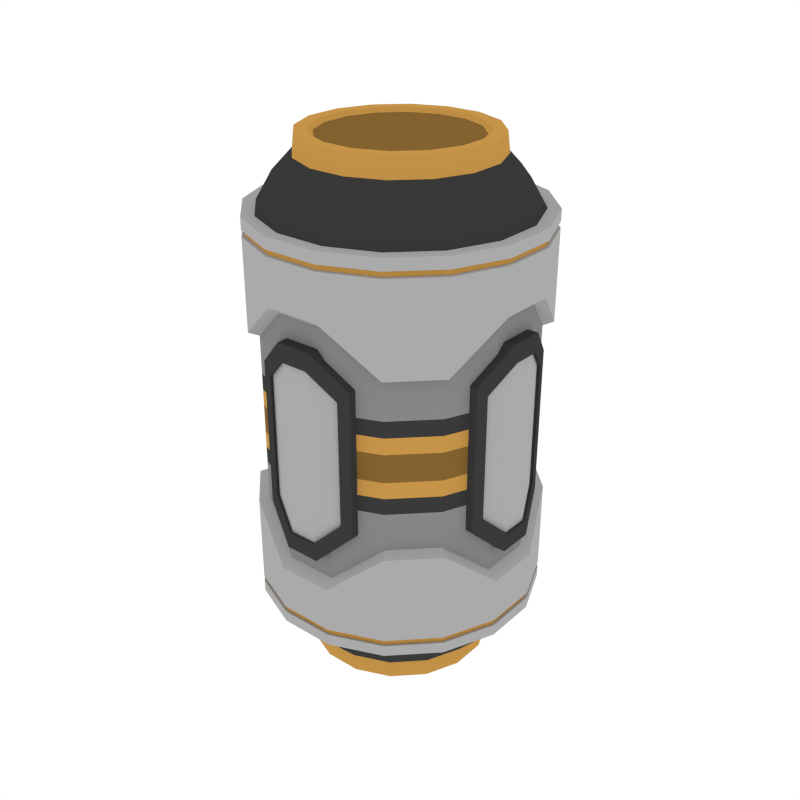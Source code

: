 # Source: Props_Capsule.blend  (saved by Blender 2.79.0; exported with 4.5.12 LTS)
import bpy
from mathutils import Matrix  # noqa: F401  (used for matrix-valued properties, if any)

bpy.ops.wm.read_factory_settings(use_empty=True)
scene = bpy.context.scene
scene.name = 'Scene'

# ---- collections
col_collection_1 = bpy.data.collections.new('Collection 1'); scene.collection.children.link(col_collection_1)

# ---- materials (node trees are filled in below, after node groups)
mat_main = bpy.data.materials.new('Main')
mat_main.alpha_threshold = 0.0
mat_main.diffuse_color = (0.402, 0.402, 0.402, 1.0)
mat_main.roughness = 0.5
mat_accent = bpy.data.materials.new('Accent')
mat_accent.alpha_threshold = 0.0
mat_accent.diffuse_color = (0.5596, 0.2977, 0.06679, 1.0)
mat_accent.roughness = 0.5
mat_darkgrey = bpy.data.materials.new('DarkGrey')
mat_darkgrey.alpha_threshold = 0.0
mat_darkgrey.diffuse_color = (0.2395, 0.2395, 0.2395, 1.0)
mat_darkgrey.roughness = 0.5
mat_black = bpy.data.materials.new('Black')
mat_black.alpha_threshold = 0.0
mat_black.diffuse_color = (0.04203, 0.04203, 0.04203, 1.0)
mat_black.roughness = 0.5
mat_darkaccent = bpy.data.materials.new('DarkAccent')
mat_darkaccent.alpha_threshold = 0.0
mat_darkaccent.diffuse_color = (0.2266, 0.1234, 0.03015, 1.0)
mat_darkaccent.roughness = 0.5

# ---- node groups
ng_auto_smooth = bpy.data.node_groups.new('Auto Smooth', 'GeometryNodeTree')
_s = ng_auto_smooth.interface.new_socket(name='Geometry', in_out='OUTPUT', socket_type='NodeSocketGeometry')
_s = ng_auto_smooth.interface.new_socket(name='Geometry', in_out='INPUT', socket_type='NodeSocketGeometry')
_s = ng_auto_smooth.interface.new_socket(name='Angle', in_out='INPUT', socket_type='NodeSocketFloat')
_s.subtype = 'ANGLE'
_s.min_value = 0.0
_s.max_value = 3.142
ng_auto_smooth.is_modifier = True
_N = ng_auto_smooth.nodes; _L = ng_auto_smooth.links
n0 = _N.new('NodeGroupOutput'); n0.name = 'Group Output'; n0.location = (480, -100)
n1 = _N.new('NodeGroupInput'); n1.name = 'Group Input'; n1.location = (-420, -300)
n2 = _N.new('NodeGroupInput'); n2.name = 'Group Input.001'; n2.location = (-60, -100)
n3 = _N.new('GeometryNodeSetShadeSmooth'); n3.name = 'Set Shade Smooth'; n3.location = (120, -100)
n3.domain = 'EDGE'
n4 = _N.new('GeometryNodeSetShadeSmooth'); n4.name = 'Set Shade Smooth.001'; n4.location = (300, -100)
n5 = _N.new('GeometryNodeInputMeshEdgeAngle'); n5.name = 'Edge Angle'; n5.location = (-420, -220)
n6 = _N.new('GeometryNodeInputEdgeSmooth'); n6.name = 'Is Edge Smooth'; n6.location = (-60, -160)
n7 = _N.new('GeometryNodeInputShadeSmooth'); n7.name = 'Is Face Smooth'; n7.location = (-240, -340)
n8 = _N.new('FunctionNodeBooleanMath'); n8.name = 'Boolean Math'; n8.location = (-60, -220)
n9 = _N.new('FunctionNodeCompare'); n9.name = 'Compare'; n9.location = (-240, -180)
n9.operation = 'LESS_EQUAL'
_L.new(n5.outputs[0], n9.inputs[0])
_L.new(n4.outputs[0], n0.inputs[0])
_L.new(n1.outputs[1], n9.inputs[1])
_L.new(n9.outputs[0], n8.inputs[0])
_L.new(n7.outputs[0], n8.inputs[1])
_L.new(n2.outputs[0], n3.inputs[0])
_L.new(n6.outputs[0], n3.inputs[1])
_L.new(n3.outputs[0], n4.inputs[0])
_L.new(n8.outputs[0], n3.inputs[2])
n0.is_active_output = True

# ---- material node trees

# ---- world
world_world = bpy.data.worlds.new('World'); scene.world = world_world
world_world.color = (1.0, 1.0, 1.0)
world_world.use_sun_shadow = False
world_world.sun_shadow_jitter_overblur = 0.0
world_world.cycles.sampling_method = 'NONE'
world_world.cycles.sample_map_resolution = 256

# ---- meshes
me_cylinder_014 = bpy.data.meshes.new('Cylinder.014')
me_cylinder_014.from_pydata([(0.364, 0.2432, 1.41), (0.4293, 0.0854, 1.41), (0.4293, -0.0854, 1.41), (0.364, -0.2432, 1.41), (0.364, 0.2432, 1.08), (0.4293, 0.0854, 1.217), (0.4293, -0.0854, 1.217), (0.364, -0.2432, 1.08), (0.3373, 0.2254, 1.067), (0.3979, 0.07914, 1.194), (0.3979, -0.07914, 1.194), (0.3373, -0.2254, 1.067), (0.3448, 0.06859, 1.494), (0.3467, 0.1553, 1.031), (0.3884, 0.05453, 1.129), (0.3884, -0.05453, 1.129), (0.3467, -0.1553, 1.031), (0.3903, 0.1553, 1.031), (0.4321, 0.05453, 1.129), (0.4321, -0.05453, 1.129), (0.3912, 0.123, 0.9978), (0.3903, -0.1553, 1.031), (0.4016, 0.123, 0.9978), (0.4347, 0.04318, 1.075), (0.4347, -0.04318, 1.075), (0.4016, -0.123, 0.9978), (0.4242, 0.04318, 1.075), (0.4242, -0.04318, 1.075), (0.3912, -0.123, 0.9978), (0.3923, 0.07802, 1.41), (0.3325, 0.2222, 1.41), (0.3923, -0.07802, 1.41), (0.3325, -0.2222, 1.41), (0.2871, 0.05711, 1.557), (0.2923, 0.1953, 1.494), (0.3448, -0.06859, 1.494), (0.2923, -0.1953, 1.494), (0.2798, 0.05566, 1.617), (0.2434, 0.1626, 1.557), (0.2871, -0.05711, 1.557), (0.2434, -0.1626, 1.557), (0.2372, 0.1585, 1.617), (0.2798, -0.05566, 1.617), (0.2372, -0.1585, 1.617), (0.243, 0.04833, 1.617), (0.206, 0.1376, 1.617), (0.243, -0.04833, 1.617), (0.206, -0.1376, 1.617), (0.2289, 0.04554, 1.605), (0.1941, 0.1297, 1.605), (0.2289, -0.04554, 1.605), (0.1941, -0.1297, 1.605), (0.364, 0.2432, 1.375), (0.4293, 0.0854, 1.375), (0.4293, -0.0854, 1.375), (0.364, -0.2432, 1.375), (0.364, 0.2432, 1.356), (0.4293, 0.0854, 1.356), (0.4293, -0.0854, 1.356), (0.364, -0.2432, 1.356), (0.3373, 0.2254, 0.9009), (0.3979, 0.07914, 0.9009), (0.3979, -0.07914, 0.9009), (0.3373, -0.2254, 0.9009), (0.3373, 0.2254, 0.9509), (0.3979, 0.07914, 0.9509), (0.3979, -0.07914, 0.9509), (0.3373, -0.2254, 0.9509), (0.3373, 0.2254, 0.8508), (0.3979, 0.07914, 0.8508), (0.3979, -0.07914, 0.8508), (0.3373, -0.2254, 0.8508), (-0.2432, -0.364, 1.41), (-0.0854, -0.4293, 1.41), (0.0854, -0.4293, 1.41), (0.2432, -0.364, 1.41), (-0.2432, -0.364, 1.08), (-0.0854, -0.4293, 1.217), (0.0854, -0.4293, 1.217), (0.2432, -0.364, 1.08), (-0.2254, -0.3373, 1.067), (-0.07914, -0.3979, 1.194), (0.07914, -0.3979, 1.194), (0.2254, -0.3373, 1.067), (-0.06859, -0.3448, 1.494), (-0.1553, -0.3467, 1.031), (-0.05453, -0.3884, 1.129), (0.05453, -0.3884, 1.129), (0.1553, -0.3467, 1.031), (-0.1553, -0.3903, 1.031), (-0.05453, -0.4321, 1.129), (0.05453, -0.4321, 1.129), (-0.123, -0.3912, 0.9978), (0.1553, -0.3903, 1.031), (-0.123, -0.4016, 0.9978), (-0.04318, -0.4347, 1.075), (0.04318, -0.4347, 1.075), (0.123, -0.4016, 0.9978), (-0.04318, -0.4242, 1.075), (0.04318, -0.4242, 1.075), (0.123, -0.3912, 0.9978), (-0.07802, -0.3923, 1.41), (-0.2222, -0.3325, 1.41), (0.07802, -0.3923, 1.41), (0.2222, -0.3325, 1.41), (-0.05711, -0.2871, 1.557), (-0.1953, -0.2923, 1.494), (0.06859, -0.3448, 1.494), (0.1953, -0.2923, 1.494), (-0.05566, -0.2798, 1.617), (-0.1626, -0.2434, 1.557), (0.05711, -0.2871, 1.557), (0.1626, -0.2434, 1.557), (-0.1585, -0.2372, 1.617), (0.05566, -0.2798, 1.617), (0.1585, -0.2372, 1.617), (-0.04833, -0.243, 1.617), (-0.1376, -0.206, 1.617), (0.04833, -0.243, 1.617), (0.1376, -0.206, 1.617), (-0.04554, -0.2289, 1.605), (-0.1297, -0.1941, 1.605), (0.04554, -0.2289, 1.605), (0.1297, -0.1941, 1.605), (-0.2432, -0.364, 1.375), (-0.0854, -0.4293, 1.375), (0.0854, -0.4293, 1.375), (0.2432, -0.364, 1.375), (-0.2432, -0.364, 1.356), (-0.0854, -0.4293, 1.356), (0.0854, -0.4293, 1.356), (0.2432, -0.364, 1.356), (-0.2254, -0.3373, 0.9009), (-0.07914, -0.3979, 0.9009), (0.07914, -0.3979, 0.9009), (0.2254, -0.3373, 0.9009), (-0.2254, -0.3373, 0.9509), (-0.07914, -0.3979, 0.9509), (0.07914, -0.3979, 0.9509), (0.2254, -0.3373, 0.9509), (-0.2254, -0.3373, 0.8508), (-0.07914, -0.3979, 0.8508), (0.07914, -0.3979, 0.8508), (0.2254, -0.3373, 0.8508), (0.2432, 0.364, 1.41), (0.0854, 0.4293, 1.41), (-0.0854, 0.4293, 1.41), (-0.2432, 0.364, 1.41), (0.2432, 0.364, 1.08), (0.0854, 0.4293, 1.217), (-0.0854, 0.4293, 1.217), (-0.2432, 0.364, 1.08), (0.2254, 0.3373, 1.067), (0.07914, 0.3979, 1.194), (-0.07914, 0.3979, 1.194), (-0.2254, 0.3373, 1.067), (0.06859, 0.3448, 1.494), (0.1553, 0.3467, 1.031), (0.05453, 0.3884, 1.129), (-0.05453, 0.3884, 1.129), (-0.1553, 0.3467, 1.031), (0.1553, 0.3903, 1.031), (0.05453, 0.4321, 1.129), (-0.05453, 0.4321, 1.129), (0.123, 0.3912, 0.9978), (-0.1553, 0.3903, 1.031), (0.123, 0.4016, 0.9978), (0.04318, 0.4347, 1.075), (-0.04318, 0.4347, 1.075), (-0.123, 0.4016, 0.9978), (0.04318, 0.4242, 1.075), (-0.04318, 0.4242, 1.075), (-0.123, 0.3912, 0.9978), (0.07802, 0.3923, 1.41), (0.2222, 0.3325, 1.41), (-0.07802, 0.3923, 1.41), (-0.2222, 0.3325, 1.41), (0.05711, 0.2871, 1.557), (0.1953, 0.2923, 1.494), (-0.06859, 0.3448, 1.494), (-0.1953, 0.2923, 1.494), (0.05566, 0.2798, 1.617), (0.1626, 0.2434, 1.557), (-0.05711, 0.2871, 1.557), (-0.1626, 0.2434, 1.557), (0.1585, 0.2372, 1.617), (-0.05566, 0.2798, 1.617), (-0.1585, 0.2372, 1.617), (0.04833, 0.243, 1.617), (0.1376, 0.206, 1.617), (-0.04833, 0.243, 1.617), (-0.1376, 0.206, 1.617), (0.04554, 0.2289, 1.605), (0.1297, 0.1941, 1.605), (-0.04554, 0.2289, 1.605), (-0.1297, 0.1941, 1.605), (0.2432, 0.364, 1.375), (0.0854, 0.4293, 1.375), (-0.0854, 0.4293, 1.375), (-0.2432, 0.364, 1.375), (0.2432, 0.364, 1.356), (0.0854, 0.4293, 1.356), (-0.0854, 0.4293, 1.356), (-0.2432, 0.364, 1.356), (0.2254, 0.3373, 0.9009), (0.07914, 0.3979, 0.9009), (-0.07914, 0.3979, 0.9009), (-0.2254, 0.3373, 0.9009), (0.2254, 0.3373, 0.9509), (0.07914, 0.3979, 0.9509), (-0.07914, 0.3979, 0.9509), (-0.2254, 0.3373, 0.9509), (0.2254, 0.3373, 0.8508), (0.07914, 0.3979, 0.8508), (-0.07914, 0.3979, 0.8508), (-0.2254, 0.3373, 0.8508), (-0.364, -0.2432, 1.41), (-0.4293, -0.0854, 1.41), (-0.4293, 0.0854, 1.41), (-0.364, 0.2432, 1.41), (-0.364, -0.2432, 1.08), (-0.4293, -0.0854, 1.217), (-0.4293, 0.0854, 1.217), (-0.364, 0.2432, 1.08), (-0.3373, -0.2254, 1.067), (-0.3979, -0.07914, 1.194), (-0.3979, 0.07914, 1.194), (-0.3373, 0.2254, 1.067), (-0.3448, -0.06859, 1.494), (-0.3467, -0.1553, 1.031), (-0.3884, -0.05453, 1.129), (-0.3884, 0.05453, 1.129), (-0.3467, 0.1553, 1.031), (-0.3903, -0.1553, 1.031), (-0.4321, -0.05453, 1.129), (-0.4321, 0.05453, 1.129), (-0.3912, -0.123, 0.9978), (-0.3903, 0.1553, 1.031), (-0.4016, -0.123, 0.9978), (-0.4347, -0.04318, 1.075), (-0.4347, 0.04318, 1.075), (-0.4016, 0.123, 0.9978), (-0.4242, -0.04318, 1.075), (-0.4242, 0.04318, 1.075), (-0.3912, 0.123, 0.9978), (-0.3923, -0.07802, 1.41), (-0.3325, -0.2222, 1.41), (-0.3923, 0.07802, 1.41), (-0.3325, 0.2222, 1.41), (-0.2871, -0.05711, 1.557), (-0.2923, -0.1953, 1.494), (-0.3448, 0.06859, 1.494), (-0.2923, 0.1953, 1.494), (-0.2798, -0.05566, 1.617), (-0.2434, -0.1626, 1.557), (-0.2871, 0.05711, 1.557), (-0.2434, 0.1626, 1.557), (-0.2372, -0.1585, 1.617), (-0.2798, 0.05566, 1.617), (-0.2372, 0.1585, 1.617), (-0.243, -0.04833, 1.617), (-0.206, -0.1376, 1.617), (-0.243, 0.04833, 1.617), (-0.206, 0.1376, 1.617), (-0.2289, -0.04554, 1.605), (-0.1941, -0.1297, 1.605), (-0.2289, 0.04554, 1.605), (-0.1941, 0.1297, 1.605), (-0.364, -0.2432, 1.375), (-0.4293, -0.0854, 1.375), (-0.4293, 0.0854, 1.375), (-0.364, 0.2432, 1.375), (-0.364, -0.2432, 1.356), (-0.4293, -0.0854, 1.356), (-0.4293, 0.0854, 1.356), (-0.364, 0.2432, 1.356), (-0.3373, -0.2254, 0.9009), (-0.3979, -0.07914, 0.9009), (-0.3979, 0.07914, 0.9009), (-0.3373, 0.2254, 0.9009), (-0.3373, -0.2254, 0.9509), (-0.3979, -0.07914, 0.9509), (-0.3979, 0.07914, 0.9509), (-0.3373, 0.2254, 0.9509), (-0.3373, -0.2254, 0.8508), (-0.3979, -0.07914, 0.8508), (-0.3979, 0.07914, 0.8508), (-0.3373, 0.2254, 0.8508), (0.364, 0.2432, 0.2059), (0.4293, 0.0854, 0.2059), (0.4293, -0.0854, 0.2059), (0.364, -0.2432, 0.2059), (0.364, 0.2432, 0.536), (0.4293, 0.0854, 0.3984), (0.4293, -0.0854, 0.3984), (0.364, -0.2432, 0.536), (0.3373, 0.2254, 0.5488), (0.3979, 0.07914, 0.4213), (0.3979, -0.07914, 0.4213), (0.3373, -0.2254, 0.5488), (0.3448, 0.06859, 0.1217), (0.3467, 0.1553, 0.5846), (0.3884, 0.05453, 0.4869), (0.3884, -0.05453, 0.4869), (0.3467, -0.1553, 0.5846), (0.3903, 0.1553, 0.5846), (0.4321, 0.05453, 0.4869), (0.4321, -0.05453, 0.4869), (0.3912, 0.123, 0.6179), (0.3903, -0.1553, 0.5846), (0.4016, 0.123, 0.6179), (0.4347, 0.04318, 0.5406), (0.4347, -0.04318, 0.5406), (0.4016, -0.123, 0.6179), (0.4242, 0.04318, 0.5406), (0.4242, -0.04318, 0.5406), (0.3912, -0.123, 0.6179), (0.3923, 0.07802, 0.2059), (0.3325, 0.2222, 0.2059), (0.3923, -0.07802, 0.2059), (0.3325, -0.2222, 0.2059), (0.2871, 0.05711, 0.05883), (0.2923, 0.1953, 0.1217), (0.3448, -0.06859, 0.1217), (0.2923, -0.1953, 0.1217), (0.2798, 0.05566, -0.001723), (0.2434, 0.1626, 0.05883), (0.2871, -0.05711, 0.05883), (0.2434, -0.1626, 0.05883), (0.2372, 0.1585, -0.001723), (0.2798, -0.05566, -0.001723), (0.2372, -0.1585, -0.001723), (0.243, 0.04833, -0.001723), (0.206, 0.1376, -0.001723), (0.243, -0.04833, -0.001723), (0.206, -0.1376, -0.001723), (0.2289, 0.04554, 0.01022), (0.1941, 0.1297, 0.01022), (0.2289, -0.04554, 0.01022), (0.1941, -0.1297, 0.01022), (0.364, 0.2432, 0.2404), (0.4293, 0.0854, 0.2404), (0.4293, -0.0854, 0.2404), (0.364, -0.2432, 0.2404), (0.364, 0.2432, 0.2596), (0.4293, 0.0854, 0.2596), (0.4293, -0.0854, 0.2596), (0.364, -0.2432, 0.2596), (0.3373, 0.2254, 0.7149), (0.3979, 0.07914, 0.7149), (0.3979, -0.07914, 0.7149), (0.3373, -0.2254, 0.7149), (0.3373, 0.2254, 0.6648), (0.3979, 0.07914, 0.6648), (0.3979, -0.07914, 0.6648), (0.3373, -0.2254, 0.6648), (0.3373, 0.2254, 0.7649), (0.3979, 0.07914, 0.7649), (0.3979, -0.07914, 0.7649), (0.3373, -0.2254, 0.7649), (-0.2432, -0.364, 0.2059), (-0.0854, -0.4293, 0.2059), (0.0854, -0.4293, 0.2059), (0.2432, -0.364, 0.2059), (-0.2432, -0.364, 0.536), (-0.0854, -0.4293, 0.3984), (0.0854, -0.4293, 0.3984), (0.2432, -0.364, 0.536), (-0.2254, -0.3373, 0.5488), (-0.07914, -0.3979, 0.4213), (0.07914, -0.3979, 0.4213), (0.2254, -0.3373, 0.5488), (-0.06859, -0.3448, 0.1217), (-0.1553, -0.3467, 0.5846), (-0.05453, -0.3884, 0.4869), (0.05453, -0.3884, 0.4869), (0.1553, -0.3467, 0.5846), (-0.1553, -0.3903, 0.5846), (-0.05453, -0.4321, 0.4869), (0.05453, -0.4321, 0.4869), (-0.123, -0.3912, 0.6179), (0.1553, -0.3903, 0.5846), (-0.123, -0.4016, 0.6179), (-0.04318, -0.4347, 0.5406), (0.04318, -0.4347, 0.5406), (0.123, -0.4016, 0.6179), (-0.04318, -0.4242, 0.5406), (0.04318, -0.4242, 0.5406), (0.123, -0.3912, 0.6179), (-0.07802, -0.3923, 0.2059), (-0.2222, -0.3325, 0.2059), (0.07802, -0.3923, 0.2059), (0.2222, -0.3325, 0.2059), (-0.05711, -0.2871, 0.05883), (-0.1953, -0.2923, 0.1217), (0.06859, -0.3448, 0.1217), (0.1953, -0.2923, 0.1217), (-0.05566, -0.2798, -0.001723), (-0.1626, -0.2434, 0.05883), (0.05711, -0.2871, 0.05883), (0.1626, -0.2434, 0.05883), (-0.1585, -0.2372, -0.001723), (0.05566, -0.2798, -0.001723), (0.1585, -0.2372, -0.001723), (-0.04833, -0.243, -0.001723), (-0.1376, -0.206, -0.001723), (0.04833, -0.243, -0.001723), (0.1376, -0.206, -0.001723), (-0.04554, -0.2289, 0.01022), (-0.1297, -0.1941, 0.01022), (0.04554, -0.2289, 0.01022), (0.1297, -0.1941, 0.01022), (-0.2432, -0.364, 0.2404), (-0.0854, -0.4293, 0.2404), (0.0854, -0.4293, 0.2404), (0.2432, -0.364, 0.2404), (-0.2432, -0.364, 0.2596), (-0.0854, -0.4293, 0.2596), (0.0854, -0.4293, 0.2596), (0.2432, -0.364, 0.2596), (-0.2254, -0.3373, 0.7149), (-0.07914, -0.3979, 0.7149), (0.07914, -0.3979, 0.7149), (0.2254, -0.3373, 0.7149), (-0.2254, -0.3373, 0.6648), (-0.07914, -0.3979, 0.6648), (0.07914, -0.3979, 0.6648), (0.2254, -0.3373, 0.6648), (-0.2254, -0.3373, 0.7649), (-0.07914, -0.3979, 0.7649), (0.07914, -0.3979, 0.7649), (0.2254, -0.3373, 0.7649), (0.2432, 0.364, 0.2059), (0.0854, 0.4293, 0.2059), (-0.0854, 0.4293, 0.2059), (-0.2432, 0.364, 0.2059), (0.2432, 0.364, 0.536), (0.0854, 0.4293, 0.3984), (-0.0854, 0.4293, 0.3984), (-0.2432, 0.364, 0.536), (0.2254, 0.3373, 0.5488), (0.07914, 0.3979, 0.4213), (-0.07914, 0.3979, 0.4213), (-0.2254, 0.3373, 0.5488), (0.06859, 0.3448, 0.1217), (0.1553, 0.3467, 0.5846), (0.05453, 0.3884, 0.4869), (-0.05453, 0.3884, 0.4869), (-0.1553, 0.3467, 0.5846), (0.1553, 0.3903, 0.5846), (0.05453, 0.4321, 0.4869), (-0.05453, 0.4321, 0.4869), (0.123, 0.3912, 0.6179), (-0.1553, 0.3903, 0.5846), (0.123, 0.4016, 0.6179), (0.04318, 0.4347, 0.5406), (-0.04318, 0.4347, 0.5406), (-0.123, 0.4016, 0.6179), (0.04318, 0.4242, 0.5406), (-0.04318, 0.4242, 0.5406), (-0.123, 0.3912, 0.6179), (0.07802, 0.3923, 0.2059), (0.2222, 0.3325, 0.2059), (-0.07802, 0.3923, 0.2059), (-0.2222, 0.3325, 0.2059), (0.05711, 0.2871, 0.05883), (0.1953, 0.2923, 0.1217), (-0.06859, 0.3448, 0.1217), (-0.1953, 0.2923, 0.1217), (0.05566, 0.2798, -0.001723), (0.1626, 0.2434, 0.05883), (-0.05711, 0.2871, 0.05883), (-0.1626, 0.2434, 0.05883), (0.1585, 0.2372, -0.001723), (-0.05566, 0.2798, -0.001723), (-0.1585, 0.2372, -0.001723), (0.04833, 0.243, -0.001723), (0.1376, 0.206, -0.001723), (-0.04833, 0.243, -0.001723), (-0.1376, 0.206, -0.001723), (0.04554, 0.2289, 0.01022), (0.1297, 0.1941, 0.01022), (-0.04554, 0.2289, 0.01022), (-0.1297, 0.1941, 0.01022), (0.2432, 0.364, 0.2404), (0.0854, 0.4293, 0.2404), (-0.0854, 0.4293, 0.2404), (-0.2432, 0.364, 0.2404), (0.2432, 0.364, 0.2596), (0.0854, 0.4293, 0.2596), (-0.0854, 0.4293, 0.2596), (-0.2432, 0.364, 0.2596), (0.2254, 0.3373, 0.7149), (0.07914, 0.3979, 0.7149), (-0.07914, 0.3979, 0.7149), (-0.2254, 0.3373, 0.7149), (0.2254, 0.3373, 0.6648), (0.07914, 0.3979, 0.6648), (-0.07914, 0.3979, 0.6648), (-0.2254, 0.3373, 0.6648), (0.2254, 0.3373, 0.7649), (0.07914, 0.3979, 0.7649), (-0.07914, 0.3979, 0.7649), (-0.2254, 0.3373, 0.7649), (-0.364, -0.2432, 0.2059), (-0.4293, -0.0854, 0.2059), (-0.4293, 0.0854, 0.2059), (-0.364, 0.2432, 0.2059), (-0.364, -0.2432, 0.536), (-0.4293, -0.0854, 0.3984), (-0.4293, 0.0854, 0.3984), (-0.364, 0.2432, 0.536), (-0.3373, -0.2254, 0.5488), (-0.3979, -0.07914, 0.4213), (-0.3979, 0.07914, 0.4213), (-0.3373, 0.2254, 0.5488), (-0.3448, -0.06859, 0.1217), (-0.3467, -0.1553, 0.5846), (-0.3884, -0.05453, 0.4869), (-0.3884, 0.05453, 0.4869), (-0.3467, 0.1553, 0.5846), (-0.3903, -0.1553, 0.5846), (-0.4321, -0.05453, 0.4869), (-0.4321, 0.05453, 0.4869), (-0.3912, -0.123, 0.6179), (-0.3903, 0.1553, 0.5846), (-0.4016, -0.123, 0.6179), (-0.4347, -0.04318, 0.5406), (-0.4347, 0.04318, 0.5406), (-0.4016, 0.123, 0.6179), (-0.4242, -0.04318, 0.5406), (-0.4242, 0.04318, 0.5406), (-0.3912, 0.123, 0.6179), (-0.3923, -0.07802, 0.2059), (-0.3325, -0.2222, 0.2059), (-0.3923, 0.07802, 0.2059), (-0.3325, 0.2222, 0.2059), (-0.2871, -0.05711, 0.05883), (-0.2923, -0.1953, 0.1217), (-0.3448, 0.06859, 0.1217), (-0.2923, 0.1953, 0.1217), (-0.2798, -0.05566, -0.001723), (-0.2434, -0.1626, 0.05883), (-0.2871, 0.05711, 0.05883), (-0.2434, 0.1626, 0.05883), (-0.2372, -0.1585, -0.001723), (-0.2798, 0.05566, -0.001723), (-0.2372, 0.1585, -0.001723), (-0.243, -0.04833, -0.001723), (-0.206, -0.1376, -0.001723), (-0.243, 0.04833, -0.001723), (-0.206, 0.1376, -0.001723), (-0.2289, -0.04554, 0.01022), (-0.1941, -0.1297, 0.01022), (-0.2289, 0.04554, 0.01022), (-0.1941, 0.1297, 0.01022), (-0.364, -0.2432, 0.2404), (-0.4293, -0.0854, 0.2404), (-0.4293, 0.0854, 0.2404), (-0.364, 0.2432, 0.2404), (-0.364, -0.2432, 0.2596), (-0.4293, -0.0854, 0.2596), (-0.4293, 0.0854, 0.2596), (-0.364, 0.2432, 0.2596), (-0.3373, -0.2254, 0.7149), (-0.3979, -0.07914, 0.7149), (-0.3979, 0.07914, 0.7149), (-0.3373, 0.2254, 0.7149), (-0.3373, -0.2254, 0.6648), (-0.3979, -0.07914, 0.6648), (-0.3979, 0.07914, 0.6648), (-0.3373, 0.2254, 0.6648), (-0.3373, -0.2254, 0.7649), (-0.3979, -0.07914, 0.7649), (-0.3979, 0.07914, 0.7649), (-0.3373, 0.2254, 0.7649), (0.3559, -0.2378, 1.377), (0.4198, -0.08349, 1.377), (0.4198, 0.08349, 1.377), (0.3559, 0.2378, 1.377), (0.3559, 0.2378, 1.358), (0.4198, 0.08349, 1.358), (0.4198, -0.08349, 1.358), (0.3559, -0.2378, 1.358), (0.2378, -0.3559, 1.377), (0.08349, -0.4198, 1.377), (-0.08349, -0.4198, 1.377), (-0.2378, -0.3559, 1.377), (-0.2378, -0.3559, 1.358), (-0.08349, -0.4198, 1.358), (0.08349, -0.4198, 1.358), (0.2378, -0.3559, 1.358), (-0.2378, 0.3559, 1.377), (-0.08349, 0.4198, 1.377), (0.08349, 0.4198, 1.377), (0.2378, 0.3559, 1.377), (0.2378, 0.3559, 1.358), (0.08349, 0.4198, 1.358), (-0.08349, 0.4198, 1.358), (-0.2378, 0.3559, 1.358), (-0.3559, 0.2378, 1.377), (-0.4198, 0.08349, 1.377), (-0.4198, -0.08349, 1.377), (-0.3559, -0.2378, 1.377), (-0.3559, -0.2378, 1.358), (-0.4198, -0.08349, 1.358), (-0.4198, 0.08349, 1.358), (-0.3559, 0.2378, 1.358), (0.3559, -0.2378, 0.2388), (0.4198, -0.08349, 0.2388), (0.4198, 0.08349, 0.2388), (0.3559, 0.2378, 0.2388), (0.3559, 0.2378, 0.258), (0.4198, 0.08349, 0.258), (0.4198, -0.08349, 0.258), (0.3559, -0.2378, 0.258), (0.2378, -0.3559, 0.2388), (0.08349, -0.4198, 0.2388), (-0.08349, -0.4198, 0.2388), (-0.2378, -0.3559, 0.2388), (-0.2378, -0.3559, 0.258), (-0.08349, -0.4198, 0.258), (0.08349, -0.4198, 0.258), (0.2378, -0.3559, 0.258), (-0.2378, 0.3559, 0.2388), (-0.08349, 0.4198, 0.2388), (0.08349, 0.4198, 0.2388), (0.2378, 0.3559, 0.2388), (0.2378, 0.3559, 0.258), (0.08349, 0.4198, 0.258), (-0.08349, 0.4198, 0.258), (-0.2378, 0.3559, 0.258), (-0.3559, 0.2378, 0.2388), (-0.4198, 0.08349, 0.2388), (-0.4198, -0.08349, 0.2388), (-0.3559, -0.2378, 0.2388), (-0.3559, -0.2378, 0.258), (-0.4198, -0.08349, 0.258), (-0.4198, 0.08349, 0.258), (-0.3559, 0.2378, 0.258)], [], [(340, 484, 627, 611), (52, 0, 1, 53), (53, 1, 2, 54), (54, 2, 3, 55), (4, 148, 200, 56), (4, 5, 9, 8), (5, 6, 10, 9), (6, 7, 11, 10), (66, 10, 11, 67), (65, 9, 10, 66), (64, 8, 9, 65), (143, 71, 63, 135), (64, 208, 152, 8), (79, 7, 59, 131), (52, 196, 144, 0), (2, 1, 29, 31), (36, 108, 104, 32), (144, 174, 30, 0), (1, 0, 30, 29), (3, 2, 31, 32), (14, 302, 303, 15), (13, 301, 302, 14), (309, 313, 25, 21), (17, 18, 23, 22), (17, 305, 301, 13), (18, 19, 24, 23), (304, 309, 21, 16), (13, 14, 18, 17), (15, 16, 21, 19), (313, 316, 28, 25), (14, 15, 19, 18), (23, 24, 27, 26), (20, 308, 310, 22), (24, 25, 28, 27), (19, 21, 25, 24), (22, 310, 305, 17), (27, 315, 314, 26), (26, 314, 308, 20), (142, 430, 431, 143), (28, 316, 315, 27), (22, 23, 26, 20), (31, 29, 12, 35), (174, 178, 34, 30), (29, 30, 34, 12), (32, 31, 35, 36), (40, 112, 108, 36), (35, 12, 33, 39), (178, 182, 38, 34), (12, 34, 38, 33), (36, 35, 39, 40), (43, 115, 112, 40), (33, 38, 41, 37), (39, 33, 37, 42), (182, 185, 41, 38), (40, 39, 42, 43), (47, 119, 115, 43), (37, 41, 45, 44), (43, 42, 46, 47), (51, 123, 119, 47), (42, 37, 44, 46), (185, 189, 45, 41), (46, 44, 48, 50), (189, 193, 49, 45), (44, 45, 49, 48), (47, 46, 50, 51), (127, 55, 3, 75), (556, 412, 619, 635), (135, 63, 67, 139), (201, 202, 598, 597), (413, 414, 617, 618), (128, 588, 604, 272), (32, 104, 75, 3), (4, 56, 57, 5), (5, 57, 58, 6), (6, 58, 59, 7), (8, 152, 148, 4), (68, 212, 204, 60), (76, 220, 224, 80), (68, 60, 61, 69), (69, 61, 62, 70), (70, 62, 63, 71), (60, 204, 208, 64), (139, 67, 11, 83), (60, 64, 65, 61), (61, 65, 66, 62), (62, 66, 67, 63), (70, 358, 357, 69), (69, 357, 356, 68), (292, 436, 440, 296), (367, 295, 299, 371), (15, 303, 304, 16), (136, 280, 276, 132), (124, 125, 73, 72), (125, 126, 74, 73), (126, 127, 75, 74), (128, 272, 220, 76), (76, 80, 81, 77), (77, 81, 82, 78), (78, 82, 83, 79), (138, 139, 83, 82), (137, 138, 82, 81), (136, 137, 81, 80), (132, 276, 284, 140), (74, 103, 101, 73), (246, 102, 106, 250), (73, 101, 102, 72), (75, 104, 103, 74), (87, 375, 374, 86), (86, 374, 373, 85), (381, 93, 97, 385), (89, 94, 95, 90), (85, 373, 377, 89), (90, 95, 96, 91), (376, 88, 93, 381), (85, 89, 90, 86), (87, 91, 93, 88), (385, 97, 100, 388), (86, 90, 91, 87), (95, 98, 99, 96), (94, 382, 380, 92), (96, 99, 100, 97), (91, 96, 97, 93), (89, 377, 382, 94), (98, 386, 387, 99), (92, 380, 386, 98), (214, 502, 503, 215), (99, 387, 388, 100), (94, 92, 98, 95), (103, 107, 84, 101), (101, 84, 106, 102), (104, 108, 107, 103), (250, 106, 110, 254), (107, 111, 105, 84), (84, 105, 110, 106), (108, 112, 111, 107), (254, 110, 113, 257), (105, 109, 113, 110), (111, 114, 109, 105), (112, 115, 114, 111), (257, 113, 117, 261), (109, 116, 117, 113), (115, 119, 118, 114), (261, 117, 121, 265), (114, 118, 116, 109), (118, 122, 120, 116), (116, 120, 121, 117), (119, 123, 122, 118), (72, 216, 268, 124), (341, 340, 611, 610), (200, 201, 597, 596), (414, 415, 616, 617), (484, 485, 626, 627), (216, 72, 102, 246), (76, 77, 129, 128), (77, 78, 130, 129), (78, 79, 131, 130), (223, 151, 155, 227), (140, 141, 133, 132), (141, 142, 134, 133), (142, 143, 135, 134), (80, 224, 280, 136), (132, 133, 137, 136), (133, 134, 138, 137), (134, 135, 139, 138), (141, 429, 430, 142), (140, 428, 429, 141), (368, 512, 508, 364), (88, 376, 375, 87), (196, 197, 145, 144), (197, 198, 146, 145), (198, 199, 147, 146), (148, 152, 153, 149), (149, 153, 154, 150), (150, 154, 155, 151), (210, 211, 155, 154), (209, 210, 154, 153), (208, 209, 153, 152), (287, 279, 207, 215), (223, 275, 203, 151), (343, 608, 616, 415), (146, 175, 173, 145), (176, 248, 252, 180), (145, 173, 174, 144), (147, 176, 175, 146), (159, 447, 446, 158), (158, 446, 445, 157), (453, 165, 169, 457), (161, 166, 167, 162), (157, 445, 449, 161), (162, 167, 168, 163), (448, 160, 165, 453), (157, 161, 162, 158), (159, 163, 165, 160), (457, 169, 172, 460), (158, 162, 163, 159), (167, 170, 171, 168), (166, 454, 452, 164), (168, 171, 172, 169), (163, 168, 169, 165), (161, 449, 454, 166), (170, 458, 459, 171), (164, 452, 458, 170), (287, 575, 574, 286), (171, 459, 460, 172), (166, 164, 170, 167), (175, 179, 156, 173), (180, 252, 256, 184), (173, 156, 178, 174), (176, 180, 179, 175), (179, 183, 177, 156), (184, 256, 259, 187), (156, 177, 182, 178), (180, 184, 183, 179), (177, 181, 185, 182), (183, 186, 181, 177), (187, 259, 263, 191), (184, 187, 186, 183), (181, 188, 189, 185), (187, 191, 190, 186), (186, 190, 188, 181), (191, 263, 267, 195), (190, 194, 192, 188), (188, 192, 193, 189), (191, 195, 194, 190), (271, 219, 147, 199), (342, 341, 610, 609), (52, 579, 595, 196), (124, 268, 603, 587), (485, 486, 625, 626), (343, 342, 609, 608), (148, 149, 201, 200), (149, 150, 202, 201), (150, 151, 203, 202), (147, 219, 248, 176), (491, 631, 639, 563), (212, 213, 205, 204), (213, 214, 206, 205), (214, 215, 207, 206), (283, 227, 155, 211), (204, 205, 209, 208), (205, 206, 210, 209), (206, 207, 211, 210), (213, 501, 502, 214), (212, 500, 501, 213), (511, 515, 443, 439), (160, 448, 447, 159), (268, 216, 217, 269), (269, 217, 218, 270), (270, 218, 219, 271), (220, 221, 225, 224), (221, 222, 226, 225), (222, 223, 227, 226), (282, 226, 227, 283), (281, 225, 226, 282), (280, 224, 225, 281), (218, 217, 245, 247), (217, 216, 246, 245), (219, 218, 247, 248), (230, 518, 519, 231), (229, 517, 518, 230), (525, 529, 241, 237), (233, 234, 239, 238), (233, 521, 517, 229), (234, 235, 240, 239), (520, 525, 237, 232), (229, 230, 234, 233), (231, 232, 237, 235), (529, 532, 244, 241), (230, 231, 235, 234), (239, 240, 243, 242), (236, 524, 526, 238), (240, 241, 244, 243), (235, 237, 241, 240), (238, 526, 521, 233), (243, 531, 530, 242), (242, 530, 524, 236), (244, 532, 531, 243), (238, 239, 242, 236), (247, 245, 228, 251), (245, 246, 250, 228), (248, 247, 251, 252), (251, 228, 249, 255), (228, 250, 254, 249), (252, 251, 255, 256), (249, 254, 257, 253), (255, 249, 253, 258), (256, 255, 258, 259), (253, 257, 261, 260), (259, 258, 262, 263), (258, 253, 260, 262), (262, 260, 264, 266), (260, 261, 265, 264), (263, 262, 266, 267), (48, 49, 193, 192, 194, 195, 267, 266, 264, 265, 121, 120, 122, 123, 51, 50), (486, 487, 624, 625), (591, 583, 576, 584), (487, 559, 632, 624), (279, 283, 211, 207), (220, 272, 273, 221), (221, 273, 274, 222), (222, 274, 275, 223), (284, 276, 277, 285), (285, 277, 278, 286), (286, 278, 279, 287), (276, 280, 281, 277), (277, 281, 282, 278), (278, 282, 283, 279), (286, 574, 573, 285), (285, 573, 572, 284), (231, 519, 520, 232), (423, 427, 355, 351), (340, 341, 289, 288), (341, 342, 290, 289), (342, 343, 291, 290), (344, 488, 436, 292), (292, 296, 297, 293), (293, 297, 298, 294), (294, 298, 299, 295), (354, 355, 299, 298), (353, 354, 298, 297), (352, 353, 297, 296), (431, 423, 351, 359), (296, 440, 496, 352), (367, 419, 347, 295), (288, 432, 484, 340), (290, 319, 317, 289), (320, 392, 396, 324), (432, 288, 318, 462), (289, 317, 318, 288), (291, 320, 319, 290), (305, 310, 311, 306), (306, 311, 312, 307), (301, 305, 306, 302), (303, 307, 309, 304), (302, 306, 307, 303), (311, 314, 315, 312), (312, 315, 316, 313), (307, 312, 313, 309), (310, 308, 314, 311), (319, 323, 300, 317), (462, 318, 322, 466), (317, 300, 322, 318), (320, 324, 323, 319), (324, 396, 400, 328), (323, 327, 321, 300), (466, 322, 326, 470), (300, 321, 326, 322), (324, 328, 327, 323), (328, 400, 403, 331), (321, 325, 329, 326), (327, 330, 325, 321), (470, 326, 329, 473), (328, 331, 330, 327), (331, 403, 407, 335), (325, 332, 333, 329), (331, 335, 334, 330), (335, 407, 411, 339), (330, 334, 332, 325), (473, 329, 333, 477), (334, 338, 336, 332), (477, 333, 337, 481), (332, 336, 337, 333), (335, 339, 338, 334), (415, 363, 291, 343), (59, 58, 582, 583), (143, 431, 359, 71), (268, 269, 602, 603), (58, 57, 581, 582), (562, 563, 639, 638), (291, 363, 392, 320), (292, 293, 345, 344), (293, 294, 346, 345), (294, 295, 347, 346), (356, 500, 212, 68), (348, 492, 500, 356), (284, 572, 428, 140), (356, 357, 349, 348), (357, 358, 350, 349), (358, 359, 351, 350), (352, 496, 492, 348), (427, 371, 299, 355), (348, 349, 353, 352), (349, 350, 354, 353), (350, 351, 355, 354), (56, 200, 596, 580), (412, 360, 361, 413), (413, 361, 362, 414), (414, 362, 363, 415), (364, 508, 560, 416), (364, 365, 369, 368), (365, 366, 370, 369), (366, 367, 371, 370), (426, 370, 371, 427), (425, 369, 370, 426), (424, 368, 369, 425), (428, 572, 564, 420), (362, 361, 389, 391), (534, 538, 394, 390), (361, 360, 390, 389), (363, 362, 391, 392), (377, 378, 383, 382), (378, 379, 384, 383), (373, 374, 378, 377), (375, 376, 381, 379), (374, 375, 379, 378), (383, 384, 387, 386), (384, 385, 388, 387), (379, 381, 385, 384), (382, 383, 386, 380), (391, 389, 372, 395), (389, 390, 394, 372), (392, 391, 395, 396), (538, 542, 398, 394), (395, 372, 393, 399), (372, 394, 398, 393), (396, 395, 399, 400), (542, 545, 401, 398), (393, 398, 401, 397), (399, 393, 397, 402), (400, 399, 402, 403), (545, 549, 405, 401), (397, 401, 405, 404), (403, 402, 406, 407), (549, 553, 409, 405), (402, 397, 404, 406), (406, 404, 408, 410), (404, 405, 409, 408), (407, 406, 410, 411), (412, 556, 504, 360), (269, 270, 601, 602), (57, 56, 580, 581), (561, 562, 638, 637), (270, 271, 600, 601), (504, 534, 390, 360), (364, 416, 417, 365), (365, 417, 418, 366), (366, 418, 419, 367), (503, 575, 287, 215), (428, 420, 421, 429), (429, 421, 422, 430), (430, 422, 423, 431), (424, 568, 512, 368), (420, 424, 425, 421), (421, 425, 426, 422), (422, 426, 427, 423), (484, 432, 433, 485), (485, 433, 434, 486), (486, 434, 435, 487), (436, 437, 441, 440), (437, 438, 442, 441), (438, 439, 443, 442), (498, 442, 443, 499), (497, 441, 442, 498), (496, 440, 441, 497), (575, 503, 495, 567), (511, 439, 491, 563), (416, 560, 636, 620), (434, 433, 461, 463), (468, 540, 536, 464), (433, 432, 462, 461), (435, 434, 463, 464), (449, 450, 455, 454), (450, 451, 456, 455), (445, 446, 450, 449), (447, 448, 453, 451), (446, 447, 451, 450), (455, 456, 459, 458), (456, 457, 460, 459), (451, 453, 457, 456), (454, 455, 458, 452), (463, 461, 444, 467), (472, 544, 540, 468), (461, 462, 466, 444), (464, 463, 467, 468), (467, 444, 465, 471), (475, 547, 544, 472), (444, 466, 470, 465), (468, 467, 471, 472), (465, 470, 473, 469), (471, 465, 469, 474), (479, 551, 547, 475), (472, 471, 474, 475), (469, 473, 477, 476), (475, 474, 478, 479), (474, 469, 476, 478), (483, 555, 551, 479), (478, 476, 480, 482), (476, 477, 481, 480), (479, 478, 482, 483), (559, 487, 435, 507), (420, 564, 568, 424), (560, 561, 637, 636), (567, 495, 499, 571), (197, 196, 595, 594), (199, 592, 600, 271), (436, 488, 489, 437), (437, 489, 490, 438), (438, 490, 491, 439), (464, 536, 507, 435), (131, 59, 583, 591), (500, 492, 493, 501), (501, 493, 494, 502), (502, 494, 495, 503), (571, 499, 443, 515), (492, 496, 497, 493), (493, 497, 498, 494), (494, 498, 499, 495), (556, 557, 505, 504), (557, 558, 506, 505), (558, 559, 507, 506), (508, 512, 513, 509), (509, 513, 514, 510), (510, 514, 515, 511), (570, 571, 515, 514), (569, 570, 514, 513), (568, 569, 513, 512), (506, 535, 533, 505), (505, 533, 534, 504), (507, 536, 535, 506), (521, 526, 527, 522), (522, 527, 528, 523), (517, 521, 522, 518), (519, 523, 525, 520), (518, 522, 523, 519), (527, 530, 531, 528), (528, 531, 532, 529), (523, 528, 529, 525), (526, 524, 530, 527), (535, 539, 516, 533), (533, 516, 538, 534), (536, 540, 539, 535), (539, 543, 537, 516), (516, 537, 542, 538), (540, 544, 543, 539), (537, 541, 545, 542), (543, 546, 541, 537), (544, 547, 546, 543), (541, 548, 549, 545), (547, 551, 550, 546), (546, 550, 548, 541), (550, 554, 552, 548), (548, 552, 553, 549), (551, 555, 554, 550), (336, 338, 339, 411, 410, 408, 409, 553, 552, 554, 555, 483, 482, 480, 481, 337), (198, 197, 594, 593), (199, 198, 593, 592), (130, 131, 591, 590), (508, 509, 561, 560), (509, 510, 562, 561), (510, 511, 563, 562), (572, 573, 565, 564), (573, 574, 566, 565), (574, 575, 567, 566), (564, 565, 569, 568), (565, 566, 570, 569), (566, 567, 571, 570), (580, 596, 595, 579), (582, 577, 576, 583), (581, 578, 577, 582), (580, 579, 578, 581), (587, 603, 604, 588), (590, 591, 584, 585), (589, 590, 585, 586), (588, 589, 586, 587), (607, 600, 592, 599), (623, 616, 608, 615), (598, 599, 592, 593), (597, 598, 593, 594), (596, 597, 594, 595), (606, 601, 600, 607), (605, 602, 601, 606), (604, 603, 602, 605), (611, 627, 628, 612), (614, 615, 608, 609), (613, 614, 609, 610), (612, 613, 610, 611), (620, 636, 635, 619), (622, 617, 616, 623), (621, 618, 617, 622), (620, 619, 618, 621), (639, 631, 624, 632), (55, 127, 584, 576), (630, 625, 624, 631), (629, 626, 625, 630), (628, 627, 626, 629), (638, 639, 632, 633), (637, 638, 633, 634), (636, 637, 634, 635), (127, 126, 585, 584), (412, 413, 618, 619), (202, 203, 599, 598), (126, 125, 586, 585), (273, 272, 604, 605), (203, 275, 607, 599), (344, 612, 628, 488), (125, 124, 587, 586), (274, 273, 605, 606), (275, 274, 606, 607), (347, 419, 623, 615), (489, 488, 628, 629), (490, 489, 629, 630), (54, 55, 576, 577), (344, 345, 613, 612), (491, 490, 630, 631), (417, 416, 620, 621), (559, 558, 633, 632), (53, 54, 577, 578), (345, 346, 614, 613), (418, 417, 621, 622), (558, 557, 634, 633), (52, 53, 578, 579), (346, 347, 615, 614), (128, 129, 589, 588), (419, 418, 622, 623), (557, 556, 635, 634), (129, 130, 590, 589), (71, 359, 358, 70), (79, 83, 11, 7)])
me_cylinder_014.polygons.foreach_set('material_index', [0, 0, 0, 0, 0, 0, 0, 0, 2, 2, 2, 1, 2, 0, 0, 0, 3, 0, 0, 0, 3, 3, 3, 3, 3, 3, 3, 3, 3, 3, 3, 3, 3, 3, 3, 3, 0, 0, 4, 0, 3, 3, 3, 3, 3, 3, 3, 3, 3, 3, 1, 1, 1, 1, 1, 1, 1, 1, 1, 1, 1, 1, 1, 1, 1, 0, 0, 3, 0, 0, 0, 0, 0, 0, 0, 0, 1, 0, 1, 1, 1, 3, 2, 3, 3, 3, 4, 4, 0, 0, 3, 3, 0, 0, 0, 0, 0, 0, 0, 2, 2, 2, 1, 0, 3, 0, 0, 3, 3, 3, 3, 3, 3, 3, 3, 3, 3, 3, 3, 3, 3, 3, 3, 0, 0, 4, 0, 3, 3, 3, 3, 3, 3, 3, 3, 1, 1, 1, 1, 1, 1, 1, 1, 1, 1, 1, 1, 0, 0, 0, 0, 0, 0, 0, 0, 0, 0, 1, 1, 1, 2, 3, 3, 3, 4, 4, 0, 3, 0, 0, 0, 0, 0, 0, 2, 2, 2, 1, 0, 0, 0, 3, 0, 0, 3, 3, 3, 3, 3, 3, 3, 3, 3, 3, 3, 3, 3, 3, 3, 3, 0, 0, 4, 0, 3, 3, 3, 3, 3, 3, 1, 3, 3, 1, 1, 1, 1, 1, 1, 1, 1, 1, 1, 1, 0, 0, 0, 0, 0, 0, 0, 0, 0, 0, 0, 1, 1, 1, 2, 3, 3, 3, 4, 4, 0, 3, 0, 0, 0, 0, 0, 0, 2, 2, 2, 0, 0, 0, 3, 3, 3, 3, 3, 3, 3, 3, 3, 3, 3, 3, 3, 3, 3, 3, 0, 0, 0, 3, 3, 3, 3, 3, 3, 3, 1, 1, 1, 1, 1, 1, 1, 1, 1, 4, 0, 1, 0, 3, 0, 0, 0, 1, 1, 1, 3, 3, 3, 4, 4, 3, 3, 0, 0, 0, 0, 0, 0, 0, 2, 2, 2, 1, 2, 0, 0, 0, 3, 0, 0, 0, 3, 3, 3, 3, 3, 3, 3, 3, 3, 3, 3, 3, 3, 3, 3, 3, 3, 3, 1, 1, 1, 1, 1, 1, 1, 1, 1, 1, 1, 1, 1, 1, 1, 0, 0, 4, 0, 0, 0, 0, 0, 0, 0, 4, 1, 4, 1, 1, 1, 3, 2, 3, 3, 3, 0, 0, 0, 0, 0, 0, 0, 0, 2, 2, 2, 1, 0, 3, 0, 0, 3, 3, 3, 3, 3, 3, 3, 3, 3, 3, 3, 3, 3, 3, 3, 3, 1, 1, 1, 1, 1, 1, 1, 1, 1, 1, 1, 1, 0, 0, 0, 0, 0, 0, 0, 0, 0, 4, 1, 1, 1, 2, 3, 3, 3, 0, 0, 0, 0, 0, 0, 2, 2, 2, 1, 0, 0, 0, 3, 0, 0, 3, 3, 3, 3, 3, 3, 3, 3, 3, 3, 3, 3, 3, 3, 1, 3, 3, 1, 1, 1, 1, 1, 1, 1, 1, 1, 1, 1, 0, 3, 0, 3, 0, 0, 0, 0, 0, 0, 0, 1, 1, 1, 2, 3, 3, 3, 0, 0, 0, 0, 0, 0, 2, 2, 2, 0, 0, 0, 3, 3, 3, 3, 3, 3, 3, 3, 3, 3, 3, 3, 3, 3, 3, 1, 1, 1, 1, 1, 1, 1, 1, 1, 4, 0, 0, 0, 0, 0, 0, 1, 1, 1, 3, 3, 3, 1, 1, 1, 1, 1, 1, 1, 1, 1, 1, 1, 1, 1, 1, 1, 1, 1, 1, 1, 1, 1, 1, 1, 1, 1, 0, 1, 1, 1, 1, 1, 1, 0, 0, 0, 0, 0, 0, 0, 0, 0, 0, 0, 0, 0, 0, 0, 0, 0, 0, 0, 0, 0, 0, 0, 0, 0, 0, 0, 0, 4, 0])
me_cylinder_014.materials.append(mat_main)
me_cylinder_014.materials.append(mat_accent)
me_cylinder_014.materials.append(mat_darkgrey)
me_cylinder_014.materials.append(mat_black)
me_cylinder_014.materials.append(mat_darkaccent)
me_cylinder_014.use_remesh_preserve_volume = False
me_cylinder_014.use_remesh_preserve_attributes = False
me_cylinder_014.use_mirror_vertex_groups = False
me_cylinder_014.update()

# ---- objects
ob_props_capsule = bpy.data.objects.new('Props_Capsule', me_cylinder_014)

# ---- transforms, parenting, visibility, modifiers, constraints
ob_props_capsule.location = (0.0, 0.0, 0.0)
ob_props_capsule.lineart.crease_threshold = 0.0
_m = ob_props_capsule.modifiers.new('Auto Smooth', 'NODES')
_m.node_group = ng_auto_smooth
_gi = [s.identifier for s in ng_auto_smooth.interface.items_tree if s.item_type == 'SOCKET' and s.in_out == 'INPUT']
_m[_gi[1]] = 0.5236  # Angle

# ---- collection membership
col_collection_1.objects.link(ob_props_capsule)

# ---- scene / render settings (as saved in the file)
scene.frame_start = 1; scene.frame_end = 250; scene.frame_set(0)
scene.render.engine = 'CYCLES'
scene.render.resolution_x = 1000
scene.render.resolution_y = 1000
scene.render.dither_intensity = 0.0
scene.cycles.samples = 200
scene.cycles.sampling_pattern = 'TABULATED_SOBOL'
scene.cycles.light_sampling_threshold = 0.0
scene.cycles.use_adaptive_sampling = False
scene.cycles.use_light_tree = False
scene.cycles.caustics_reflective = False
scene.cycles.caustics_refractive = False
scene.cycles.blur_glossy = 0.0
scene.cycles.max_bounces = 2
scene.cycles.pixel_filter_type = 'GAUSSIAN'
scene.cycles.sample_clamp_indirect = 0.0
scene.view_settings.view_transform = 'Standard'
bpy.context.view_layer.update()

# ---- added for rendering (the .blend has no active camera): camera
cam_auto = bpy.data.cameras.new('AutoCamera')
cam_auto.lens = 50.0
cam_auto.sensor_width = 36.0
cam_auto.clip_end = 1000.0
ob_auto_camera = bpy.data.objects.new('AutoCamera', cam_auto)
scene.collection.objects.link(ob_auto_camera)
ob_auto_camera.location = (1.88097, -2.25717, 2.31263)
ob_auto_camera.rotation_euler = (1.09748, -7.21219e-08, 0.694738)
scene.camera = ob_auto_camera
bpy.context.view_layer.update()
